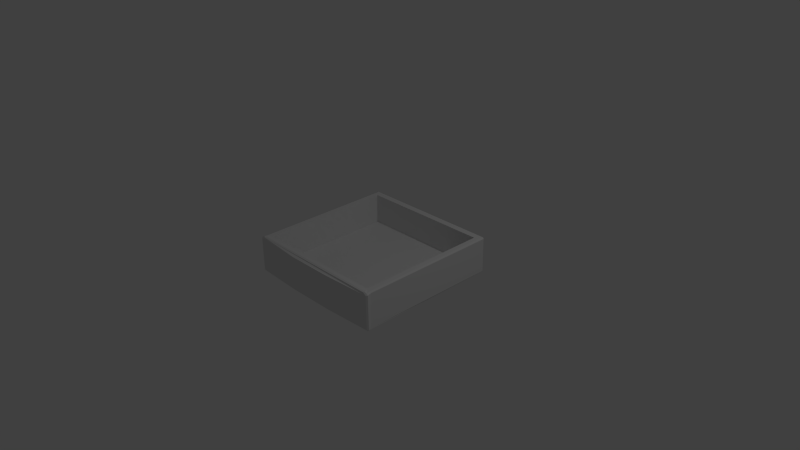 # Source: SKUFFE.blend  (saved by Blender 2.69.0; exported with 4.5.12 LTS)
import bpy
from mathutils import Matrix  # noqa: F401  (used for matrix-valued properties, if any)

bpy.ops.wm.read_factory_settings(use_empty=True)
scene = bpy.context.scene
scene.name = 'Scene'

# ---- collections
col_collection_1 = bpy.data.collections.new('Collection 1'); scene.collection.children.link(col_collection_1)

# ---- materials (node trees are filled in below, after node groups)
mat_material = bpy.data.materials.new('Material')
mat_material.alpha_threshold = 0.0
mat_material.use_transparent_shadow = False
mat_material.roughness = 0.5
mat_material.line_color = (0.0, 0.0, 0.0, 1.0)

# ---- material node trees

# ---- world
world_world = bpy.data.worlds.new('World'); scene.world = world_world
world_world.color = (0.05088, 0.05088, 0.05088)
world_world.use_sun_shadow = False
world_world.sun_shadow_jitter_overblur = 0.0
world_world.cycles.sampling_method = 'MANUAL'
world_world.cycles.sample_map_resolution = 256

# ---- cameras
cam_camera = bpy.data.cameras.new('Camera')
cam_camera.clip_end = 100.0
cam_camera.lens = 35.0
cam_camera.sensor_width = 32.0
cam_camera.sensor_height = 18.0
cam_camera.ortho_scale = 7.314
cam_camera.dof.focus_distance = 0.0
cam_camera.dof.aperture_fstop = 128.0

# ---- lights
light_lamp = bpy.data.lights.new('Lamp', 'POINT')
light_lamp.transmission_factor = 0.0
light_lamp.cutoff_distance = 30.0
light_lamp.energy = 100.0
light_lamp.shadow_buffer_clip_start = 1.001
light_lamp.shadow_soft_size = 0.1
light_lamp.shadow_maximum_resolution = 0.006
light_lamp.use_absolute_resolution = True
light_lamp.cycles.use_multiple_importance_sampling = False

# ---- meshes
me_cube = bpy.data.meshes.new('Cube')
me_cube.from_pydata([(0.9374, 0.9155, 0.2501), (0.9374, -0.9278, 0.2501), (-0.9374, 0.9155, 0.2501), (-0.9374, -0.9278, 0.2501), (0.9165, 0.8951, 0.2501), (0.9165, -0.9084, 0.2501), (-0.9165, 0.8951, 0.2501), (-0.9165, -0.9084, 0.2501), (0.9165, 0.8951, -0.1648), (0.9165, -0.9095, -0.1648), (-0.9165, 0.8951, -0.1648), (-0.9165, -0.9095, -0.1648), (0.9819, 1.0, -0.232), (1.0, 0.9819, -0.232), (0.9819, 0.9819, -0.2501), (1.0, -0.9921, -0.2501), (1.019, -0.9913, -0.232), (1.0, -1.01, -0.232), (-1.0, -0.9921, -0.2501), (-1.0, -1.01, -0.232), (-1.019, -0.9913, -0.232), (-1.0, 0.9819, -0.232), (-0.9819, 1.0, -0.232), (-0.9819, 0.9819, -0.2501), (1.0, 0.9819, 0.232), (0.9819, 1.0, 0.232), (0.9819, 0.9819, 0.2501), (1.0, -0.992, 0.2501), (1.0, -1.01, 0.232), (1.019, -0.9913, 0.232), (-1.0, -0.992, 0.2501), (-1.019, -0.9913, 0.232), (-1.0, -1.01, 0.232), (-0.9819, 1.0, 0.232), (-1.0, 0.9819, 0.232), (-0.9819, 0.9819, 0.2501), (1.0, 0.9155, 0.232), (0.9819, 0.9155, 0.2501), (0.9819, -0.9253, 0.2501), (1.0, -0.9246, 0.232), (0.9374, 0.9819, 0.2501), (0.9374, 1.0, 0.232), (-0.9374, 1.0, 0.232), (-0.9374, 0.9819, 0.2501), (0.955, -1.013, 0.232), (-0.955, -1.013, 0.232), (-1.0, -0.9246, 0.232), (-0.9819, -0.9253, 0.2501), (-0.9819, 0.9155, 0.2501), (-1.0, 0.9155, 0.232), (0.9604, -1.013, -0.232), (-0.9604, -1.013, -0.232), (-0.3183, -1.042, 0.232), (0.3183, -1.042, 0.232), (-0.3201, -1.042, -0.232), (0.3201, -1.042, -0.232), (0.9568, -1.014, 0.07735), (0.9586, -1.014, -0.07735), (-0.9586, -1.014, -0.07735), (-0.9568, -1.014, 0.07735), (0.3189, -1.044, 0.07735), (0.3195, -1.044, -0.07735), (-0.3189, -1.044, 0.07735), (-0.3195, -1.044, -0.07735), (1.0, 0.9348, -0.232), (1.0, -0.9442, -0.232), (-1.0, -0.9442, -0.232), (-1.0, 0.9348, -0.232), (0.9518, -0.9825, 0.2613), (0.955, -1.005, 0.256), (0.9675, -0.9939, 0.2613), (-0.955, -1.003, 0.2532), (-0.9518, -0.9825, 0.2613), (-0.9664, -0.9939, 0.2613)], [], [(25, 12, 22, 33, 42, 41), (43, 35, 48, 2), (46, 49, 67, 66), (26, 40, 0, 37), (67, 49, 34, 21), (2, 48, 47, 3), (45, 52, 53, 44, 69, 71), (40, 43, 2, 0), (71, 73, 30, 32, 45), (0, 2, 6, 4), (37, 0, 1, 38), (6, 7, 11, 10), (1, 0, 4, 5), (2, 3, 7, 6), (3, 1, 5, 7), (8, 10, 11, 9), (5, 4, 8, 9), (7, 5, 9, 11), (4, 6, 10, 8), (12, 13, 14), (15, 16, 17), (18, 19, 20), (21, 22, 23), (24, 25, 26), (27, 28, 29), (30, 31, 32), (33, 34, 35), (13, 64, 65, 16, 15, 14), (14, 23, 22, 12), (12, 25, 24, 13), (17, 50, 55, 54, 51, 19, 18, 15), (16, 29, 28, 17), (20, 66, 67, 21, 23, 18), (19, 32, 31, 20), (21, 34, 33, 22), (38, 27, 29, 39), (42, 33, 35, 43), (3, 47, 30, 73, 72), (48, 35, 34, 49), (36, 24, 26, 37), (39, 36, 37, 38), (40, 26, 25, 41), (43, 40, 41, 42), (38, 1, 68, 70, 27), (1, 3, 72, 68), (46, 31, 30, 47), (49, 46, 47, 48), (14, 15, 18, 23), (17, 28, 44, 56, 57, 50), (51, 58, 59, 45, 32, 19), (63, 58, 51, 54), (57, 61, 55, 50), (61, 63, 54, 55), (44, 53, 60, 56), (56, 60, 61, 57), (53, 52, 62, 60), (60, 62, 63, 61), (52, 45, 59, 62), (62, 59, 58, 63), (20, 31, 46, 66), (65, 39, 29, 16), (36, 39, 65, 64), (13, 24, 36, 64), (68, 69, 70), (71, 72, 73), (68, 72, 71, 69), (44, 28, 27, 70, 69)])
me_cube.materials.append(mat_material)
me_cube.use_remesh_preserve_volume = False
me_cube.use_remesh_preserve_attributes = False
me_cube.use_mirror_vertex_groups = False
me_cube.update()

# ---- objects
ob_cube = bpy.data.objects.new('Cube', me_cube)
ob_lamp = bpy.data.objects.new('Lamp', light_lamp)
ob_camera = bpy.data.objects.new('Camera', cam_camera)

# ---- transforms, parenting, visibility, modifiers, constraints
ob_cube.location = (0.0, 0.0, 0.0)
ob_cube.lock_rotations_4d = False
ob_cube.empty_display_type = 'ARROWS'
ob_cube.lineart.crease_threshold = 0.0
ob_lamp.location = (4.076, 1.005, 5.904)
ob_lamp.rotation_euler = (0.6503, 0.05522, 1.866)
ob_lamp.lock_rotations_4d = False
ob_lamp.empty_display_type = 'ARROWS'
ob_lamp.color = (0.0, 0.0, 0.0, 0.0)
ob_lamp.lineart.crease_threshold = 0.0
ob_camera.location = (7.481, -6.508, 5.344)
ob_camera.rotation_euler = (1.109, 0.01082, 0.8149)
ob_camera.lock_rotations_4d = False
ob_camera.empty_display_type = 'ARROWS'
ob_camera.color = (0.0, 0.0, 0.0, 0.0)
ob_camera.display_type = 'WIRE'
ob_camera.lineart.crease_threshold = 0.0

# ---- collection membership
col_collection_1.objects.link(ob_cube)
col_collection_1.objects.link(ob_lamp)
col_collection_1.objects.link(ob_camera)

# ---- scene / render settings (as saved in the file)
scene.camera = ob_camera
scene.frame_start = 1; scene.frame_end = 250; scene.frame_set(1)
scene.render.engine = 'BLENDER_EEVEE_NEXT'
scene.render.image_settings.compression = 90
scene.render.resolution_percentage = 50
scene.render.dither_intensity = 0.0
scene.cycles.use_denoising = False
scene.cycles.samples = 10
scene.cycles.sampling_pattern = 'TABULATED_SOBOL'
scene.cycles.light_sampling_threshold = 0.0
scene.cycles.use_adaptive_sampling = False
scene.cycles.use_light_tree = False
scene.cycles.blur_glossy = 0.0
scene.cycles.volume_bounces = 1
scene.cycles.pixel_filter_type = 'GAUSSIAN'
scene.cycles.sample_clamp_indirect = 0.0
scene.view_settings.view_transform = 'Standard'
bpy.context.view_layer.update()
